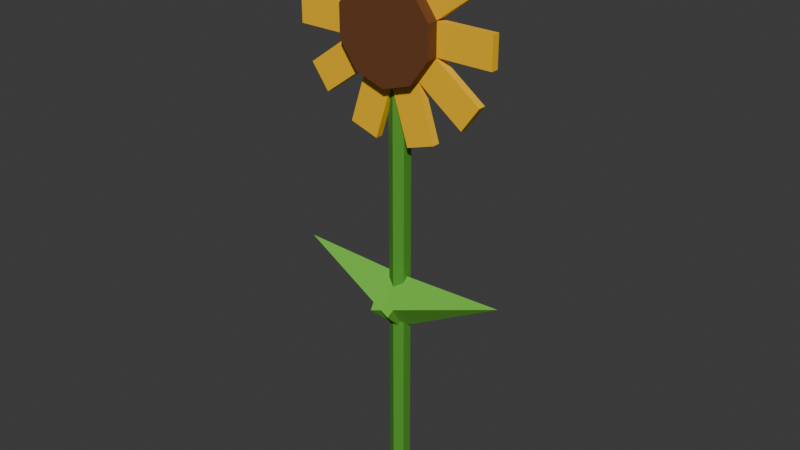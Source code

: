 # Source: sunflower.blend  (saved by Blender 5.3.31; exported with 4.5.12 LTS)
import bpy
from mathutils import Matrix  # noqa: F401  (used for matrix-valued properties, if any)

bpy.ops.wm.read_factory_settings(use_empty=True)
scene = bpy.context.scene
scene.name = 'Scene'

# ---- collections
col_collection = bpy.data.collections.new('Collection'); scene.collection.children.link(col_collection)

# ---- materials (node trees are filled in below, after node groups)
mat_stalk = bpy.data.materials.new('Stalk')
mat_stalk.diffuse_color = (0.07619, 0.3231, 0.02416, 1.0)
mat_leaf = bpy.data.materials.new('Leaf')
mat_leaf.diffuse_color = (0.15, 0.5395, 0.04231, 1.0)
mat_suncenter = bpy.data.materials.new('SunCenter')
mat_suncenter.diffuse_color = (0.147, 0.04817, 0.01229, 1.0)
mat_sunflower = bpy.data.materials.new('Sunflower')
mat_sunflower.diffuse_color = (1.0, 0.5457, 0.0, 1.0)

# ---- material node trees
mat_stalk.use_nodes = True; mat_stalk.node_tree.nodes.clear()
_N = mat_stalk.node_tree.nodes; _L = mat_stalk.node_tree.links
n0 = _N.new('ShaderNodeBsdfPrincipled'); n0.name = 'Principled BSDF'; n0.location = (-200, 100)
n0.inputs[0].default_value = (0.07619, 0.3231, 0.02416, 1.0)
n0.inputs[2].default_value = 0.75
n0.inputs[10].default_value = 0.005
n1 = _N.new('ShaderNodeOutputMaterial'); n1.name = 'Material Output'; n1.location = (200, 100)
_L.new(n0.outputs[0], n1.inputs[0])
n1.is_active_output = True
mat_leaf.use_nodes = True; mat_leaf.node_tree.nodes.clear()
_N = mat_leaf.node_tree.nodes; _L = mat_leaf.node_tree.links
n0 = _N.new('ShaderNodeBsdfPrincipled'); n0.name = 'Principled BSDF'; n0.location = (-200, 100)
n0.inputs[0].default_value = (0.15, 0.5395, 0.04231, 1.0)
n0.inputs[2].default_value = 0.75
n0.inputs[10].default_value = 0.005
n1 = _N.new('ShaderNodeOutputMaterial'); n1.name = 'Material Output'; n1.location = (200, 100)
_L.new(n0.outputs[0], n1.inputs[0])
n1.is_active_output = True
mat_suncenter.use_nodes = True; mat_suncenter.node_tree.nodes.clear()
_N = mat_suncenter.node_tree.nodes; _L = mat_suncenter.node_tree.links
n0 = _N.new('ShaderNodeBsdfPrincipled'); n0.name = 'Principled BSDF'; n0.location = (-200, 100)
n0.inputs[0].default_value = (0.147, 0.04817, 0.01229, 1.0)
n0.inputs[2].default_value = 0.75
n0.inputs[10].default_value = 0.005
n1 = _N.new('ShaderNodeOutputMaterial'); n1.name = 'Material Output'; n1.location = (200, 100)
_L.new(n0.outputs[0], n1.inputs[0])
n1.is_active_output = True
mat_sunflower.use_nodes = True; mat_sunflower.node_tree.nodes.clear()
_N = mat_sunflower.node_tree.nodes; _L = mat_sunflower.node_tree.links
n0 = _N.new('ShaderNodeBsdfPrincipled'); n0.name = 'Principled BSDF'; n0.location = (-200, 100)
n0.inputs[0].default_value = (1.0, 0.5457, 0.0, 1.0)
n0.inputs[2].default_value = 0.75
n0.inputs[10].default_value = 0.005
n1 = _N.new('ShaderNodeOutputMaterial'); n1.name = 'Material Output'; n1.location = (200, 100)
_L.new(n0.outputs[0], n1.inputs[0])
n1.is_active_output = True

# ---- world
world_world = bpy.data.worlds.new('World'); scene.world = world_world
world_world.use_nodes = True; world_world.node_tree.nodes.clear()
_N = world_world.node_tree.nodes; _L = world_world.node_tree.links
n0 = _N.new('ShaderNodeOutputWorld'); n0.name = 'World Output'; n0.location = (200, 100)
n1 = _N.new('ShaderNodeBackground'); n1.name = 'Background'; n1.location = (-200, 100)
n1.inputs[0].default_value = (0.05088, 0.05088, 0.05088, 1.0)
_L.new(n1.outputs[0], n0.inputs[0])
n0.is_active_output = True
world_world.color = (0.05088, 0.05088, 0.05088)
world_world.sun_shadow_jitter_overblur = 0.0

# ---- meshes
me_cylinder = bpy.data.meshes.new('Cylinder')
me_cylinder.from_pydata([(0.0, 0.04, -0.9), (0.0, 0.04, 0.9), (0.03464, 0.02, -0.9), (0.03464, 0.02, 0.9), (0.03464, -0.02, -0.9), (0.03464, -0.02, 0.9), (0.0, -0.04, -0.9), (0.0, -0.04, 0.9), (-0.03464, -0.02, -0.9), (-0.03464, -0.02, 0.9), (-0.03464, 0.02, -0.9), (-0.03464, 0.02, 0.9), (0.04089, 0.12, -0.06687), (0.07299, 0.0, 0.04875), (0.04089, -0.12, -0.06687), (0.00879, 0.0, -0.1825), (-0.4409, 0.0, 0.06687), (-0.04089, 0.12, -0.06687), (-0.00879, 0.0, -0.1825), (-0.04089, -0.12, -0.06687), (-0.07299, 0.0, 0.04875), (0.4409, 0.0, 0.06687), (0.0, -0.01, 1.2), (0.0, -0.09, 1.2), (0.1176, -0.01, 1.162), (0.1176, -0.09, 1.162), (0.1902, -0.01, 1.062), (0.1902, -0.09, 1.062), (0.1902, -0.01, 0.9382), (0.1902, -0.09, 0.9382), (0.1176, -0.01, 0.8382), (0.1176, -0.09, 0.8382), (0.0, -0.01, 0.8), (0.0, -0.09, 0.8), (-0.1176, -0.01, 0.8382), (-0.1176, -0.09, 0.8382), (-0.1902, -0.01, 0.9382), (-0.1902, -0.09, 0.9382), (-0.1902, -0.01, 1.062), (-0.1902, -0.09, 1.062), (-0.1176, -0.01, 1.162), (-0.1176, -0.09, 1.162), (0.19, -0.045, 1.06), (0.41, -0.045, 1.06), (0.19, -0.015, 1.06), (0.41, -0.015, 1.06), (0.19, -0.045, 0.94), (0.41, -0.045, 0.94), (0.19, -0.015, 0.94), (0.41, -0.015, 0.94), (0.1184, -0.045, 1.16), (0.2964, -0.045, 1.29), (0.1184, -0.015, 1.16), (0.2964, -0.015, 1.29), (0.189, -0.045, 1.063), (0.367, -0.045, 1.192), (0.189, -0.015, 1.063), (0.367, -0.015, 1.192), (0.00165, -0.045, 1.199), (0.06963, -0.045, 1.408), (0.00165, -0.015, 1.199), (0.06963, -0.015, 1.408), (0.1158, -0.045, 1.162), (0.1838, -0.045, 1.371), (0.1158, -0.015, 1.162), (0.1838, -0.015, 1.371), (-0.1158, -0.045, 1.162), (-0.1838, -0.045, 1.371), (-0.1158, -0.015, 1.162), (-0.1838, -0.015, 1.371), (-0.00165, -0.045, 1.199), (-0.06963, -0.045, 1.408), (-0.00165, -0.015, 1.199), (-0.06963, -0.015, 1.408), (-0.189, -0.045, 1.063), (-0.367, -0.045, 1.192), (-0.189, -0.015, 1.063), (-0.367, -0.015, 1.192), (-0.1184, -0.045, 1.16), (-0.2964, -0.045, 1.29), (-0.1184, -0.015, 1.16), (-0.2964, -0.015, 1.29), (-0.19, -0.045, 0.94), (-0.41, -0.045, 0.94), (-0.19, -0.015, 0.94), (-0.41, -0.015, 0.94), (-0.19, -0.045, 1.06), (-0.41, -0.045, 1.06), (-0.19, -0.015, 1.06), (-0.41, -0.015, 1.06), (-0.1184, -0.045, 0.8398), (-0.2964, -0.045, 0.7105), (-0.1184, -0.015, 0.8398), (-0.2964, -0.015, 0.7105), (-0.189, -0.045, 0.9369), (-0.367, -0.045, 0.8075), (-0.189, -0.015, 0.9369), (-0.367, -0.015, 0.8075), (-0.00165, -0.045, 0.8008), (-0.06963, -0.045, 0.5915), (-0.00165, -0.015, 0.8008), (-0.06963, -0.015, 0.5915), (-0.1158, -0.045, 0.8378), (-0.1838, -0.045, 0.6286), (-0.1158, -0.015, 0.8378), (-0.1838, -0.015, 0.6286), (0.1158, -0.045, 0.8378), (0.1838, -0.045, 0.6286), (0.1158, -0.015, 0.8378), (0.1838, -0.015, 0.6286), (0.00165, -0.045, 0.8008), (0.06963, -0.045, 0.5915), (0.00165, -0.015, 0.8008), (0.06963, -0.015, 0.5915), (0.189, -0.045, 0.9369), (0.367, -0.045, 0.8075), (0.189, -0.015, 0.9369), (0.367, -0.015, 0.8075), (0.1184, -0.045, 0.8398), (0.2964, -0.045, 0.7105), (0.1184, -0.015, 0.8398), (0.2964, -0.015, 0.7105)], [], [(0, 1, 3, 2), (2, 3, 5, 4), (4, 5, 7, 6), (6, 7, 9, 8), (3, 1, 11, 9, 7, 5), (8, 9, 11, 10), (10, 11, 1, 0), (0, 2, 4, 6, 8, 10), (12, 16, 13), (13, 16, 14), (12, 13, 14, 15), (14, 16, 15), (15, 16, 12), (17, 21, 18), (18, 21, 19), (17, 18, 19, 20), (19, 21, 20), (20, 21, 17), (22, 23, 25, 24), (24, 25, 27, 26), (26, 27, 29, 28), (28, 29, 31, 30), (30, 31, 33, 32), (32, 33, 35, 34), (34, 35, 37, 36), (36, 37, 39, 38), (25, 23, 41, 39, 37, 35, 33, 31, 29, 27), (38, 39, 41, 40), (40, 41, 23, 22), (22, 24, 26, 28, 30, 32, 34, 36, 38, 40), (42, 43, 45, 44), (44, 45, 49, 48), (48, 49, 47, 46), (46, 47, 43, 42), (44, 48, 46, 42), (49, 45, 43, 47), (50, 51, 53, 52), (52, 53, 57, 56), (56, 57, 55, 54), (54, 55, 51, 50), (52, 56, 54, 50), (57, 53, 51, 55), (58, 59, 61, 60), (60, 61, 65, 64), (64, 65, 63, 62), (62, 63, 59, 58), (60, 64, 62, 58), (65, 61, 59, 63), (66, 67, 69, 68), (68, 69, 73, 72), (72, 73, 71, 70), (70, 71, 67, 66), (68, 72, 70, 66), (73, 69, 67, 71), (74, 75, 77, 76), (76, 77, 81, 80), (80, 81, 79, 78), (78, 79, 75, 74), (76, 80, 78, 74), (81, 77, 75, 79), (82, 83, 85, 84), (84, 85, 89, 88), (88, 89, 87, 86), (86, 87, 83, 82), (84, 88, 86, 82), (89, 85, 83, 87), (90, 91, 93, 92), (92, 93, 97, 96), (96, 97, 95, 94), (94, 95, 91, 90), (92, 96, 94, 90), (97, 93, 91, 95), (98, 99, 101, 100), (100, 101, 105, 104), (104, 105, 103, 102), (102, 103, 99, 98), (100, 104, 102, 98), (105, 101, 99, 103), (106, 107, 109, 108), (108, 109, 113, 112), (112, 113, 111, 110), (110, 111, 107, 106), (108, 112, 110, 106), (113, 109, 107, 111), (114, 115, 117, 116), (116, 117, 121, 120), (120, 121, 119, 118), (118, 119, 115, 114), (116, 120, 118, 114), (121, 117, 115, 119)])
me_cylinder.polygons.foreach_set('material_index', [0, 0, 0, 0, 0, 0, 0, 0, 1, 1, 1, 1, 1, 1, 1, 1, 1, 1, 2, 2, 2, 2, 2, 2, 2, 2, 2, 2, 2, 2, 3, 3, 3, 3, 3, 3, 3, 3, 3, 3, 3, 3, 3, 3, 3, 3, 3, 3, 3, 3, 3, 3, 3, 3, 3, 3, 3, 3, 3, 3, 3, 3, 3, 3, 3, 3, 3, 3, 3, 3, 3, 3, 3, 3, 3, 3, 3, 3, 3, 3, 3, 3, 3, 3, 3, 3, 3, 3, 3, 3])
_uv = me_cylinder.uv_layers.new(name='UVMap')
_uv.uv.foreach_set('vector', [1.0, 0.5, 1.0, 1.0, 0.8333, 1.0, 0.8333, 0.5, 0.8333, 0.5, 0.8333, 1.0, 0.6667, 1.0, 0.6667, 0.5, 0.6667, 0.5, 0.6667, 1.0, 0.5, 1.0, 0.5, 0.5, 0.5, 0.5, 0.5, 1.0, 0.3333, 1.0, 0.3333, 0.5, 0.4578, 0.37, 0.25, 0.49, 0.04215, 0.37, 0.04215, 0.13, 0.25, 0.01, 0.4578, 0.13, 0.3333, 0.5, 0.3333, 1.0, 0.1667, 1.0, 0.1667, 0.5, 0.1667, 0.5, 0.1667, 1.0, -8.941e-08, 1.0, -8.941e-08, 0.5, 0.75, 0.49, 0.9578, 0.37, 0.9578, 0.13, 0.75, 0.01, 0.5422, 0.13, 0.5422, 0.37, 0.25, 0.49, 0.25, 0.25, 0.49, 0.25, 0.49, 0.25, 0.25, 0.25, 0.25, 0.01, 0.75, 0.49, 0.99, 0.25, 0.75, 0.01, 0.51, 0.25, 0.25, 0.01, 0.25, 0.25, 0.01, 0.25, 0.01, 0.25, 0.25, 0.25, 0.25, 0.49, 0.25, 0.49, 0.25, 0.25, 0.49, 0.25, 0.49, 0.25, 0.25, 0.25, 0.25, 0.01, 0.75, 0.49, 0.99, 0.25, 0.75, 0.01, 0.51, 0.25, 0.25, 0.01, 0.25, 0.25, 0.01, 0.25, 0.01, 0.25, 0.25, 0.25, 0.25, 0.49, 1.0, 0.5, 1.0, 1.0, 0.9, 1.0, 0.9, 0.5, 0.9, 0.5, 0.9, 1.0, 0.8, 1.0, 0.8, 0.5, 0.8, 0.5, 0.8, 1.0, 0.7, 1.0, 0.7, 0.5, 0.7, 0.5, 0.7, 1.0, 0.6, 1.0, 0.6, 0.5, 0.6, 0.5, 0.6, 1.0, 0.5, 1.0, 0.5, 0.5, 0.5, 0.5, 0.5, 1.0, 0.4, 1.0, 0.4, 0.5, 0.4, 0.5, 0.4, 1.0, 0.3, 1.0, 0.3, 0.5, 0.3, 0.5, 0.3, 1.0, 0.2, 1.0, 0.2, 0.5, 0.3911, 0.4442, 0.25, 0.49, 0.1089, 0.4442, 0.02175, 0.3242, 0.02175, 0.1758, 0.1089, 0.05584, 0.25, 0.01, 0.3911, 0.05584, 0.4783, 0.1758, 0.4783, 0.3242, 0.2, 0.5, 0.2, 1.0, 0.1, 1.0, 0.1, 0.5, 0.1, 0.5, 0.1, 1.0, -7.451e-08, 1.0, -7.451e-08, 0.5, 0.75, 0.49, 0.8911, 0.4442, 0.9783, 0.3242, 0.9783, 0.1758, 0.8911, 0.05584, 0.75, 0.01, 0.6089, 0.05584, 0.5217, 0.1758, 0.5217, 0.3242, 0.6089, 0.4442, 0.375, 0.0, 0.625, 0.0, 0.625, 0.25, 0.375, 0.25, 0.375, 0.25, 0.625, 0.25, 0.625, 0.5, 0.375, 0.5, 0.375, 0.5, 0.625, 0.5, 0.625, 0.75, 0.375, 0.75, 0.375, 0.75, 0.625, 0.75, 0.625, 1.0, 0.375, 1.0, 0.125, 0.5, 0.375, 0.5, 0.375, 0.75, 0.125, 0.75, 0.625, 0.5, 0.875, 0.5, 0.875, 0.75, 0.625, 0.75, 0.375, 0.0, 0.625, 0.0, 0.625, 0.25, 0.375, 0.25, 0.375, 0.25, 0.625, 0.25, 0.625, 0.5, 0.375, 0.5, 0.375, 0.5, 0.625, 0.5, 0.625, 0.75, 0.375, 0.75, 0.375, 0.75, 0.625, 0.75, 0.625, 1.0, 0.375, 1.0, 0.125, 0.5, 0.375, 0.5, 0.375, 0.75, 0.125, 0.75, 0.625, 0.5, 0.875, 0.5, 0.875, 0.75, 0.625, 0.75, 0.375, 0.0, 0.625, 0.0, 0.625, 0.25, 0.375, 0.25, 0.375, 0.25, 0.625, 0.25, 0.625, 0.5, 0.375, 0.5, 0.375, 0.5, 0.625, 0.5, 0.625, 0.75, 0.375, 0.75, 0.375, 0.75, 0.625, 0.75, 0.625, 1.0, 0.375, 1.0, 0.125, 0.5, 0.375, 0.5, 0.375, 0.75, 0.125, 0.75, 0.625, 0.5, 0.875, 0.5, 0.875, 0.75, 0.625, 0.75, 0.375, 0.0, 0.625, 0.0, 0.625, 0.25, 0.375, 0.25, 0.375, 0.25, 0.625, 0.25, 0.625, 0.5, 0.375, 0.5, 0.375, 0.5, 0.625, 0.5, 0.625, 0.75, 0.375, 0.75, 0.375, 0.75, 0.625, 0.75, 0.625, 1.0, 0.375, 1.0, 0.125, 0.5, 0.375, 0.5, 0.375, 0.75, 0.125, 0.75, 0.625, 0.5, 0.875, 0.5, 0.875, 0.75, 0.625, 0.75, 0.375, 0.0, 0.625, 0.0, 0.625, 0.25, 0.375, 0.25, 0.375, 0.25, 0.625, 0.25, 0.625, 0.5, 0.375, 0.5, 0.375, 0.5, 0.625, 0.5, 0.625, 0.75, 0.375, 0.75, 0.375, 0.75, 0.625, 0.75, 0.625, 1.0, 0.375, 1.0, 0.125, 0.5, 0.375, 0.5, 0.375, 0.75, 0.125, 0.75, 0.625, 0.5, 0.875, 0.5, 0.875, 0.75, 0.625, 0.75, 0.375, 0.0, 0.625, 0.0, 0.625, 0.25, 0.375, 0.25, 0.375, 0.25, 0.625, 0.25, 0.625, 0.5, 0.375, 0.5, 0.375, 0.5, 0.625, 0.5, 0.625, 0.75, 0.375, 0.75, 0.375, 0.75, 0.625, 0.75, 0.625, 1.0, 0.375, 1.0, 0.125, 0.5, 0.375, 0.5, 0.375, 0.75, 0.125, 0.75, 0.625, 0.5, 0.875, 0.5, 0.875, 0.75, 0.625, 0.75, 0.375, 0.0, 0.625, 0.0, 0.625, 0.25, 0.375, 0.25, 0.375, 0.25, 0.625, 0.25, 0.625, 0.5, 0.375, 0.5, 0.375, 0.5, 0.625, 0.5, 0.625, 0.75, 0.375, 0.75, 0.375, 0.75, 0.625, 0.75, 0.625, 1.0, 0.375, 1.0, 0.125, 0.5, 0.375, 0.5, 0.375, 0.75, 0.125, 0.75, 0.625, 0.5, 0.875, 0.5, 0.875, 0.75, 0.625, 0.75, 0.375, 0.0, 0.625, 0.0, 0.625, 0.25, 0.375, 0.25, 0.375, 0.25, 0.625, 0.25, 0.625, 0.5, 0.375, 0.5, 0.375, 0.5, 0.625, 0.5, 0.625, 0.75, 0.375, 0.75, 0.375, 0.75, 0.625, 0.75, 0.625, 1.0, 0.375, 1.0, 0.125, 0.5, 0.375, 0.5, 0.375, 0.75, 0.125, 0.75, 0.625, 0.5, 0.875, 0.5, 0.875, 0.75, 0.625, 0.75, 0.375, 0.0, 0.625, 0.0, 0.625, 0.25, 0.375, 0.25, 0.375, 0.25, 0.625, 0.25, 0.625, 0.5, 0.375, 0.5, 0.375, 0.5, 0.625, 0.5, 0.625, 0.75, 0.375, 0.75, 0.375, 0.75, 0.625, 0.75, 0.625, 1.0, 0.375, 1.0, 0.125, 0.5, 0.375, 0.5, 0.375, 0.75, 0.125, 0.75, 0.625, 0.5, 0.875, 0.5, 0.875, 0.75, 0.625, 0.75, 0.375, 0.0, 0.625, 0.0, 0.625, 0.25, 0.375, 0.25, 0.375, 0.25, 0.625, 0.25, 0.625, 0.5, 0.375, 0.5, 0.375, 0.5, 0.625, 0.5, 0.625, 0.75, 0.375, 0.75, 0.375, 0.75, 0.625, 0.75, 0.625, 1.0, 0.375, 1.0, 0.125, 0.5, 0.375, 0.5, 0.375, 0.75, 0.125, 0.75, 0.625, 0.5, 0.875, 0.5, 0.875, 0.75, 0.625, 0.75])
me_cylinder.materials.append(mat_stalk)
me_cylinder.materials.append(mat_leaf)
me_cylinder.materials.append(mat_suncenter)
me_cylinder.materials.append(mat_sunflower)
me_cylinder.update()

# ---- objects
ob_sunflower = bpy.data.objects.new('Sunflower', me_cylinder)

# ---- transforms, parenting, visibility, modifiers, constraints
ob_sunflower.location = (0.0, 0.0, 0.9)

# ---- collection membership
col_collection.objects.link(ob_sunflower)

# ---- scene / render settings (as saved in the file)
scene.frame_start = 1; scene.frame_end = 250; scene.frame_set(1)
scene.render.engine = 'BLENDER_EEVEE_NEXT'
scene.render.bake_bias = 0.0
scene.render.bake_samples = 0
scene.render.compositor_device = 'GPU'
scene.eevee.use_volume_custom_range = False
scene.eevee.fast_gi_thickness_near = 0.1
scene.eevee.fast_gi_thickness_far = 0.0
scene.eevee.ray_tracing_options.screen_trace_thickness = 0.1
bpy.context.view_layer.update()

# ---- added for rendering (the .blend has no active camera and no usable light): camera, sun
cam_auto = bpy.data.cameras.new('AutoCamera')
cam_auto.lens = 50.0
cam_auto.sensor_width = 36.0
cam_auto.clip_end = 1000.0
ob_auto_camera = bpy.data.objects.new('AutoCamera', cam_auto)
scene.collection.objects.link(ob_auto_camera)
ob_auto_camera.location = (2.29713, -2.75655, 2.99194)
ob_auto_camera.rotation_euler = (1.09748, -7.21219e-08, 0.694738)
scene.camera = ob_auto_camera
light_auto_sun = bpy.data.lights.new('AutoSun', 'SUN')
light_auto_sun.energy = 3.0
light_auto_sun.angle = 0.0523599
ob_auto_sun = bpy.data.objects.new('AutoSun', light_auto_sun)
scene.collection.objects.link(ob_auto_sun)
ob_auto_sun.rotation_euler = (0.872665, 0.174533, 0.523599)
bpy.context.view_layer.update()
